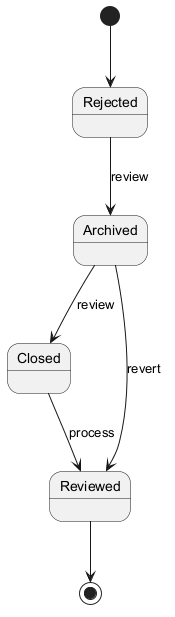

The diagram above was rendered by PlantUML. Its source (embedded in the PNG):
@startuml
skinparam monochrome true
[*] --> Rejected
Rejected --> Archived : review
Archived --> Closed : review
Closed --> Reviewed : process
Archived --> Reviewed : revert
Reviewed --> [*]
@enduml